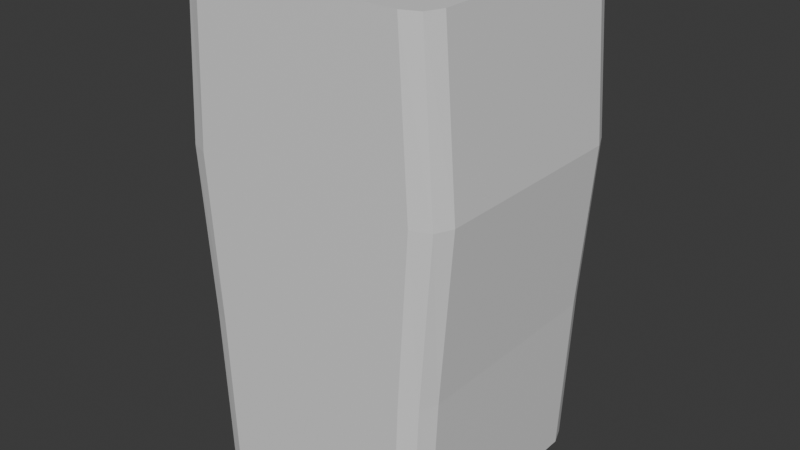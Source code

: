 # Source: ChildB.blend  (saved by Blender 4.4.32; exported with 4.5.12 LTS)
import bpy
from mathutils import Matrix  # noqa: F401  (used for matrix-valued properties, if any)

bpy.ops.wm.read_factory_settings(use_empty=True)
scene = bpy.context.scene
scene.name = 'Scene'

# ---- collections
col_collection = bpy.data.collections.new('Collection'); scene.collection.children.link(col_collection)

# ---- materials (node trees are filled in below, after node groups)
mat_material = bpy.data.materials.new('Material')
mat_material.alpha_threshold = 0.0
mat_material.roughness = 0.5
mat_material.line_color = (0.0, 0.0, 0.0, 1.0)

# ---- material node trees
mat_material.use_nodes = True; mat_material.node_tree.nodes.clear()
_N = mat_material.node_tree.nodes; _L = mat_material.node_tree.links
n0 = _N.new('ShaderNodeOutputMaterial'); n0.name = 'Material Output'; n0.location = (300, 300)
n1 = _N.new('ShaderNodeBsdfPrincipled'); n1.name = 'Principled BSDF'; n1.location = (10, 300)
n1.inputs[3].default_value = 1.45
_L.new(n1.outputs[0], n0.inputs[0])
n0.is_active_output = True

# ---- world
world_world = bpy.data.worlds.new('World'); scene.world = world_world
world_world.use_nodes = True; world_world.node_tree.nodes.clear()
_N = world_world.node_tree.nodes; _L = world_world.node_tree.links
n0 = _N.new('ShaderNodeOutputWorld'); n0.name = 'World Output'; n0.location = (300, 300)
n1 = _N.new('ShaderNodeBackground'); n1.name = 'Background'; n1.location = (10, 300)
n1.inputs[0].default_value = (0.05088, 0.05088, 0.05088, 1.0)
_L.new(n1.outputs[0], n0.inputs[0])
n0.is_active_output = True
world_world.color = (0.05088, 0.05088, 0.05088)
world_world.sun_shadow_jitter_overblur = 0.0

# ---- meshes
me_cube = bpy.data.meshes.new('Cube')
me_cube.from_pydata([(0.315, 0.2563, 1.232), (0.2563, 0.315, 1.232), (0.2978, 0.2978, 1.232), (0.2409, 0.315, 0.0), (0.296, 0.2563, 0.0), (0.2799, 0.2978, 0.0), (0.2563, -0.315, 1.232), (0.315, -0.2563, 1.232), (0.2978, -0.2978, 1.232), (0.296, -0.2563, 0.0), (0.2409, -0.315, 0.0), (0.2799, -0.2978, 0.0), (-0.2563, 0.315, 1.232), (-0.315, 0.2563, 1.232), (-0.2978, 0.2978, 1.232), (-0.296, 0.2563, 0.0), (-0.2409, 0.315, 0.0), (-0.2799, 0.2978, 0.0), (-0.315, -0.2563, 1.232), (-0.2563, -0.315, 1.232), (-0.2978, -0.2978, 1.232), (-0.2409, -0.315, 0.0), (-0.296, -0.2563, 0.0), (-0.2799, -0.2978, 0.0), (0.3458, 0.2563, 0.8213), (0.2814, 0.315, 0.8213), (0.327, 0.2978, 0.8213), (0.2563, 0.315, 0.4107), (0.315, 0.2563, 0.4107), (0.2978, 0.2978, 0.4107), (-0.2563, -0.315, 0.4107), (-0.315, -0.2563, 0.4107), (-0.2978, -0.2978, 0.4107), (-0.3458, -0.2563, 0.8213), (-0.2814, -0.315, 0.8213), (-0.327, -0.2978, 0.8213), (0.2814, -0.315, 0.8213), (0.3458, -0.2563, 0.8213), (0.327, -0.2978, 0.8213), (0.315, -0.2563, 0.4107), (0.2563, -0.315, 0.4107), (0.2978, -0.2978, 0.4107), (-0.2814, 0.315, 0.8213), (-0.3458, 0.2563, 0.8213), (-0.327, 0.2978, 0.8213), (-0.315, 0.2563, 0.4107), (-0.2563, 0.315, 0.4107), (-0.2978, 0.2978, 0.4107), (-0.2711, -0.2623, 1.232), (0.2711, -0.2623, 1.232), (-0.2711, 0.2623, 1.232), (0.2711, 0.2623, 1.232), (0.2466, 0.2711, 0.0), (0.2466, -0.2711, 0.0), (-0.2466, 0.2711, 0.0), (-0.2466, -0.2711, 0.0)], [], [(42, 12, 1, 25), (10, 40, 30, 21), (22, 31, 45, 15), (36, 6, 19, 34), (19, 48, 18, 20), (16, 46, 27, 3), (4, 28, 39, 9), (40, 36, 34, 30), (46, 42, 25, 27), (28, 24, 37, 39), (33, 18, 13, 43), (31, 33, 43, 45), (28, 4, 5, 29), (29, 5, 3, 27), (34, 19, 20, 35), (35, 20, 18, 33), (40, 10, 11, 41), (41, 11, 9, 39), (46, 16, 17, 47), (47, 17, 15, 45), (0, 24, 26, 2), (2, 26, 25, 1), (24, 28, 29, 26), (26, 29, 27, 25), (21, 30, 32, 23), (23, 32, 31, 22), (30, 34, 35, 32), (32, 35, 33, 31), (6, 36, 38, 8), (8, 38, 37, 7), (36, 40, 41, 38), (38, 41, 39, 37), (12, 42, 44, 14), (14, 44, 43, 13), (42, 46, 47, 44), (44, 47, 45, 43), (24, 0, 7, 37), (48, 50, 13, 18), (50, 12, 14, 13), (6, 49, 48, 19), (49, 51, 50, 48), (51, 1, 12, 50), (8, 7, 49, 6), (7, 0, 51, 49), (0, 2, 1, 51), (4, 52, 3, 5), (52, 54, 16, 3), (54, 15, 17, 16), (9, 53, 52, 4), (53, 55, 54, 52), (55, 22, 15, 54), (11, 10, 53, 9), (10, 21, 55, 53), (21, 23, 22, 55)])
_uv = me_cube.uv_layers.new(name='UVMap')
_uv.uv.foreach_set('vector', [0.5417, 0.2733, 0.625, 0.2733, 0.625, 0.4767, 0.5417, 0.4767, 0.375, 0.7733, 0.4583, 0.7733, 0.4583, 0.9767, 0.375, 0.9767, 0.375, 0.0233, 0.4583, 0.0233, 0.4583, 0.2267, 0.375, 0.2267, 0.5417, 0.7733, 0.625, 0.7733, 0.625, 0.9767, 0.5417, 0.9767, 0.625, 0.9767, 0.625, 0.5, 0.625, 0.0233, 0.625, 1.0, 0.375, 0.2733, 0.4583, 0.2733, 0.4583, 0.4767, 0.375, 0.4767, 0.375, 0.5233, 0.4583, 0.5233, 0.4583, 0.7267, 0.375, 0.7267, 0.4583, 0.7733, 0.5417, 0.7733, 0.5417, 0.9767, 0.4583, 0.9767, 0.4583, 0.2733, 0.5417, 0.2733, 0.5417, 0.4767, 0.4583, 0.4767, 0.4583, 0.5233, 0.5417, 0.5233, 0.5417, 0.7267, 0.4583, 0.7267, 0.5417, 0.0233, 0.625, 0.0233, 0.625, 0.2267, 0.5417, 0.2267, 0.4583, 0.0233, 0.5417, 0.0233, 0.5417, 0.2267, 0.4583, 0.2267, 0.4583, 0.5233, 0.375, 0.5233, 0.375, 0.5, 0.4583, 0.5, 0.4583, 0.5, 0.375, 0.5, 0.375, 0.4767, 0.4583, 0.4767, 0.5417, 0.9767, 0.625, 0.9767, 0.625, 1.0, 0.5417, 1.0, 0.5417, 0.0, 0.625, 0.0, 0.625, 0.0233, 0.5417, 0.0233, 0.4583, 0.7733, 0.375, 0.7733, 0.375, 0.75, 0.4583, 0.75, 0.4583, 0.75, 0.375, 0.75, 0.375, 0.7267, 0.4583, 0.7267, 0.4583, 0.2733, 0.375, 0.2733, 0.375, 0.25, 0.4583, 0.25, 0.4583, 0.25, 0.375, 0.25, 0.375, 0.2267, 0.4583, 0.2267, 0.625, 0.5233, 0.5417, 0.5233, 0.5417, 0.5, 0.625, 0.5, 0.625, 0.5, 0.5417, 0.5, 0.5417, 0.4767, 0.625, 0.4767, 0.5417, 0.5233, 0.4583, 0.5233, 0.4583, 0.5, 0.5417, 0.5, 0.5417, 0.5, 0.4583, 0.5, 0.4583, 0.4767, 0.5417, 0.4767, 0.375, 0.9767, 0.4583, 0.9767, 0.4583, 1.0, 0.375, 1.0, 0.375, 0.0, 0.4583, 0.0, 0.4583, 0.0233, 0.375, 0.0233, 0.4583, 0.9767, 0.5417, 0.9767, 0.5417, 1.0, 0.4583, 1.0, 0.4583, 0.0, 0.5417, 0.0, 0.5417, 0.0233, 0.4583, 0.0233, 0.625, 0.7733, 0.5417, 0.7733, 0.5417, 0.75, 0.625, 0.75, 0.625, 0.75, 0.5417, 0.75, 0.5417, 0.7267, 0.625, 0.7267, 0.5417, 0.7733, 0.4583, 0.7733, 0.4583, 0.75, 0.5417, 0.75, 0.5417, 0.75, 0.4583, 0.75, 0.4583, 0.7267, 0.5417, 0.7267, 0.625, 0.2733, 0.5417, 0.2733, 0.5417, 0.25, 0.625, 0.25, 0.625, 0.25, 0.5417, 0.25, 0.5417, 0.2267, 0.625, 0.2267, 0.5417, 0.2733, 0.4583, 0.2733, 0.4583, 0.25, 0.5417, 0.25, 0.5417, 0.25, 0.4583, 0.25, 0.4583, 0.2267, 0.5417, 0.2267, 0.5417, 0.5233, 0.625, 0.5233, 0.625, 0.7267, 0.5417, 0.7267, 0.625, 0.5, 0.625, 0.4167, 0.625, 0.2267, 0.625, 0.0233, 0.625, 0.4167, 0.625, 0.2733, 0.625, 0.25, 0.625, 0.2267, 0.625, 0.7733, 0.625, 0.5833, 0.625, 0.5, 0.625, 0.9767, 0.625, 0.5833, 0.625, 0.5, 0.625, 0.4167, 0.625, 0.5, 0.625, 0.5, 0.625, 0.4767, 0.625, 0.2733, 0.625, 0.4167, 0.625, 0.75, 0.625, 0.7267, 0.625, 0.5833, 0.625, 0.7733, 0.625, 0.7267, 0.625, 0.5233, 0.625, 0.5, 0.625, 0.5833, 0.625, 0.5233, 0.625, 0.5, 0.625, 0.4767, 0.625, 0.5, 0.375, 0.5233, 0.375, 0.5, 0.375, 0.4767, 0.375, 0.5, 0.375, 0.5, 0.375, 0.4167, 0.375, 0.2733, 0.375, 0.4767, 0.375, 0.4167, 0.375, 0.2267, 0.375, 0.25, 0.375, 0.2733, 0.375, 0.7267, 0.375, 0.5833, 0.375, 0.5, 0.375, 0.5233, 0.375, 0.5833, 0.375, 0.5, 0.375, 0.4167, 0.375, 0.5, 0.375, 0.5, 0.375, 0.0233, 0.375, 0.2267, 0.375, 0.4167, 0.375, 0.75, 0.375, 0.7733, 0.375, 0.5833, 0.375, 0.7267, 0.375, 0.7733, 0.375, 0.9767, 0.375, 0.5, 0.375, 0.5833, 0.375, 0.9767, 0.375, 0.0, 0.375, 0.0233, 0.375, 0.5])
me_cube.materials.append(mat_material)
me_cube.use_mirror_vertex_groups = False
me_cube.update()

# ---- objects
ob_cube = bpy.data.objects.new('Cube', me_cube)

# ---- transforms, parenting, visibility, modifiers, constraints
ob_cube.location = (0.0, 0.0, 0.0)
ob_cube.lock_rotations_4d = False
ob_cube.empty_display_type = 'ARROWS'
ob_cube.lineart.crease_threshold = 0.0

# ---- collection membership
col_collection.objects.link(ob_cube)

# ---- scene / render settings (as saved in the file)
scene.frame_start = 1; scene.frame_end = 250; scene.frame_set(1)
scene.render.engine = 'BLENDER_EEVEE_NEXT'
bpy.context.view_layer.update()

# ---- added for rendering (the .blend has no active camera and no usable light): camera, sun
cam_auto = bpy.data.cameras.new('AutoCamera')
cam_auto.lens = 50.0
cam_auto.sensor_width = 36.0
cam_auto.clip_end = 1000.0
ob_auto_camera = bpy.data.objects.new('AutoCamera', cam_auto)
scene.collection.objects.link(ob_auto_camera)
ob_auto_camera.location = (1.4313, -1.71756, 1.76104)
ob_auto_camera.rotation_euler = (1.09748, -7.21219e-08, 0.694738)
scene.camera = ob_auto_camera
light_auto_sun = bpy.data.lights.new('AutoSun', 'SUN')
light_auto_sun.energy = 3.0
light_auto_sun.angle = 0.0523599
ob_auto_sun = bpy.data.objects.new('AutoSun', light_auto_sun)
scene.collection.objects.link(ob_auto_sun)
ob_auto_sun.rotation_euler = (0.872665, 0.174533, 0.523599)
bpy.context.view_layer.update()
